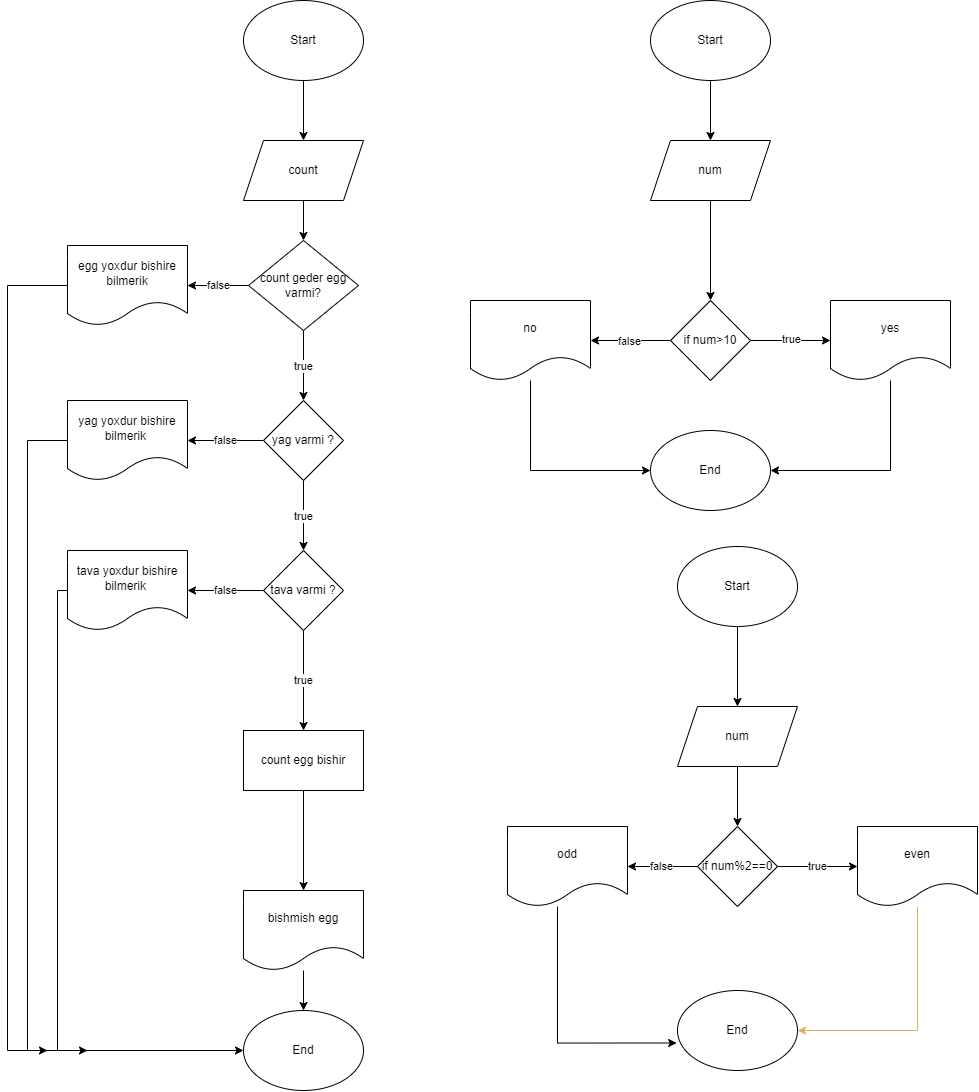

The diagram above was exported from draw.io. Its source (the exported page's mxGraphModel, read from the mxfile embedded in the PNG):
<mxGraphModel dx="2336" dy="580" grid="1" gridSize="10" guides="1" tooltips="1" connect="1" arrows="1" fold="1" page="1" pageScale="1" pageWidth="1169" pageHeight="1654" background="none" math="0" shadow="0">
  <root>
    <mxCell id="0" />
    <mxCell id="1" parent="0" />
    <mxCell id="POv_kao-Bw3zquSE9yzm-3" value="" style="edgeStyle=orthogonalEdgeStyle;rounded=0;orthogonalLoop=1;jettySize=auto;html=1;" edge="1" parent="1" source="POv_kao-Bw3zquSE9yzm-1" target="POv_kao-Bw3zquSE9yzm-2">
      <mxGeometry relative="1" as="geometry" />
    </mxCell>
    <mxCell id="POv_kao-Bw3zquSE9yzm-1" value="Start" style="ellipse;whiteSpace=wrap;html=1;" vertex="1" parent="1">
      <mxGeometry x="126" y="30" width="120" height="80" as="geometry" />
    </mxCell>
    <mxCell id="POv_kao-Bw3zquSE9yzm-7" value="" style="edgeStyle=orthogonalEdgeStyle;rounded=0;orthogonalLoop=1;jettySize=auto;html=1;" edge="1" parent="1" source="POv_kao-Bw3zquSE9yzm-2" target="POv_kao-Bw3zquSE9yzm-4">
      <mxGeometry relative="1" as="geometry" />
    </mxCell>
    <mxCell id="POv_kao-Bw3zquSE9yzm-2" value="count" style="shape=parallelogram;perimeter=parallelogramPerimeter;whiteSpace=wrap;html=1;fixedSize=1;" vertex="1" parent="1">
      <mxGeometry x="126" y="170" width="120" height="60" as="geometry" />
    </mxCell>
    <mxCell id="POv_kao-Bw3zquSE9yzm-6" value="true" style="edgeStyle=orthogonalEdgeStyle;rounded=0;orthogonalLoop=1;jettySize=auto;html=1;" edge="1" parent="1" source="POv_kao-Bw3zquSE9yzm-4" target="POv_kao-Bw3zquSE9yzm-5">
      <mxGeometry relative="1" as="geometry" />
    </mxCell>
    <mxCell id="POv_kao-Bw3zquSE9yzm-9" value="false" style="edgeStyle=orthogonalEdgeStyle;rounded=0;orthogonalLoop=1;jettySize=auto;html=1;" edge="1" parent="1" source="POv_kao-Bw3zquSE9yzm-4" target="POv_kao-Bw3zquSE9yzm-8">
      <mxGeometry relative="1" as="geometry" />
    </mxCell>
    <mxCell id="POv_kao-Bw3zquSE9yzm-4" value="count geder egg varmi?" style="rhombus;whiteSpace=wrap;html=1;" vertex="1" parent="1">
      <mxGeometry x="131" y="270" width="110" height="90" as="geometry" />
    </mxCell>
    <mxCell id="POv_kao-Bw3zquSE9yzm-11" value="false" style="edgeStyle=orthogonalEdgeStyle;rounded=0;orthogonalLoop=1;jettySize=auto;html=1;" edge="1" parent="1" source="POv_kao-Bw3zquSE9yzm-5" target="POv_kao-Bw3zquSE9yzm-10">
      <mxGeometry relative="1" as="geometry" />
    </mxCell>
    <mxCell id="POv_kao-Bw3zquSE9yzm-13" value="true" style="edgeStyle=orthogonalEdgeStyle;rounded=0;orthogonalLoop=1;jettySize=auto;html=1;" edge="1" parent="1" source="POv_kao-Bw3zquSE9yzm-5" target="POv_kao-Bw3zquSE9yzm-12">
      <mxGeometry relative="1" as="geometry" />
    </mxCell>
    <mxCell id="POv_kao-Bw3zquSE9yzm-5" value="yag varmi ?" style="rhombus;whiteSpace=wrap;html=1;" vertex="1" parent="1">
      <mxGeometry x="146" y="430" width="80" height="80" as="geometry" />
    </mxCell>
    <mxCell id="POv_kao-Bw3zquSE9yzm-27" style="edgeStyle=orthogonalEdgeStyle;rounded=0;orthogonalLoop=1;jettySize=auto;html=1;entryX=0;entryY=0.5;entryDx=0;entryDy=0;" edge="1" parent="1" source="POv_kao-Bw3zquSE9yzm-8" target="POv_kao-Bw3zquSE9yzm-21">
      <mxGeometry relative="1" as="geometry">
        <Array as="points">
          <mxPoint x="-110" y="315" />
          <mxPoint x="-110" y="1080" />
        </Array>
      </mxGeometry>
    </mxCell>
    <mxCell id="POv_kao-Bw3zquSE9yzm-8" value="egg yoxdur bishire bilmerik" style="shape=document;whiteSpace=wrap;html=1;boundedLbl=1;" vertex="1" parent="1">
      <mxGeometry x="-50" y="275" width="120" height="80" as="geometry" />
    </mxCell>
    <mxCell id="POv_kao-Bw3zquSE9yzm-28" style="edgeStyle=orthogonalEdgeStyle;rounded=0;orthogonalLoop=1;jettySize=auto;html=1;" edge="1" parent="1" source="POv_kao-Bw3zquSE9yzm-10">
      <mxGeometry relative="1" as="geometry">
        <mxPoint x="-70" y="1080" as="targetPoint" />
        <Array as="points">
          <mxPoint x="-90" y="470" />
          <mxPoint x="-90" y="1080" />
        </Array>
      </mxGeometry>
    </mxCell>
    <mxCell id="POv_kao-Bw3zquSE9yzm-10" value="yag yoxdur bishire bilmerik&amp;nbsp;" style="shape=document;whiteSpace=wrap;html=1;boundedLbl=1;" vertex="1" parent="1">
      <mxGeometry x="-50" y="430" width="120" height="80" as="geometry" />
    </mxCell>
    <mxCell id="POv_kao-Bw3zquSE9yzm-15" value="false" style="edgeStyle=orthogonalEdgeStyle;rounded=0;orthogonalLoop=1;jettySize=auto;html=1;" edge="1" parent="1" source="POv_kao-Bw3zquSE9yzm-12" target="POv_kao-Bw3zquSE9yzm-14">
      <mxGeometry relative="1" as="geometry" />
    </mxCell>
    <mxCell id="POv_kao-Bw3zquSE9yzm-18" value="true" style="edgeStyle=orthogonalEdgeStyle;rounded=0;orthogonalLoop=1;jettySize=auto;html=1;" edge="1" parent="1" source="POv_kao-Bw3zquSE9yzm-12" target="POv_kao-Bw3zquSE9yzm-17">
      <mxGeometry relative="1" as="geometry" />
    </mxCell>
    <mxCell id="POv_kao-Bw3zquSE9yzm-12" value="tava varmi ?" style="rhombus;whiteSpace=wrap;html=1;" vertex="1" parent="1">
      <mxGeometry x="146" y="580" width="80" height="80" as="geometry" />
    </mxCell>
    <mxCell id="POv_kao-Bw3zquSE9yzm-29" style="edgeStyle=orthogonalEdgeStyle;rounded=0;orthogonalLoop=1;jettySize=auto;html=1;exitX=0;exitY=0.5;exitDx=0;exitDy=0;" edge="1" parent="1" source="POv_kao-Bw3zquSE9yzm-14">
      <mxGeometry relative="1" as="geometry">
        <mxPoint x="-30" y="1080" as="targetPoint" />
        <Array as="points">
          <mxPoint x="-60" y="620" />
          <mxPoint x="-60" y="1080" />
        </Array>
      </mxGeometry>
    </mxCell>
    <mxCell id="POv_kao-Bw3zquSE9yzm-14" value="tava yoxdur bishire bilmerik&amp;nbsp;" style="shape=document;whiteSpace=wrap;html=1;boundedLbl=1;" vertex="1" parent="1">
      <mxGeometry x="-50" y="580" width="120" height="80" as="geometry" />
    </mxCell>
    <mxCell id="POv_kao-Bw3zquSE9yzm-20" value="" style="edgeStyle=orthogonalEdgeStyle;rounded=0;orthogonalLoop=1;jettySize=auto;html=1;" edge="1" parent="1" source="POv_kao-Bw3zquSE9yzm-17" target="POv_kao-Bw3zquSE9yzm-19">
      <mxGeometry relative="1" as="geometry" />
    </mxCell>
    <mxCell id="POv_kao-Bw3zquSE9yzm-17" value="count egg bishir" style="rounded=0;whiteSpace=wrap;html=1;" vertex="1" parent="1">
      <mxGeometry x="126" y="760" width="120" height="60" as="geometry" />
    </mxCell>
    <mxCell id="POv_kao-Bw3zquSE9yzm-22" value="" style="edgeStyle=orthogonalEdgeStyle;rounded=0;orthogonalLoop=1;jettySize=auto;html=1;" edge="1" parent="1" source="POv_kao-Bw3zquSE9yzm-19" target="POv_kao-Bw3zquSE9yzm-21">
      <mxGeometry relative="1" as="geometry" />
    </mxCell>
    <mxCell id="POv_kao-Bw3zquSE9yzm-19" value="bishmish egg" style="shape=document;whiteSpace=wrap;html=1;boundedLbl=1;" vertex="1" parent="1">
      <mxGeometry x="126" y="920" width="120" height="80" as="geometry" />
    </mxCell>
    <mxCell id="POv_kao-Bw3zquSE9yzm-21" value="End" style="ellipse;whiteSpace=wrap;html=1;" vertex="1" parent="1">
      <mxGeometry x="126" y="1040" width="120" height="80" as="geometry" />
    </mxCell>
    <mxCell id="POv_kao-Bw3zquSE9yzm-32" value="" style="edgeStyle=orthogonalEdgeStyle;rounded=0;orthogonalLoop=1;jettySize=auto;html=1;" edge="1" parent="1" source="POv_kao-Bw3zquSE9yzm-30" target="POv_kao-Bw3zquSE9yzm-31">
      <mxGeometry relative="1" as="geometry" />
    </mxCell>
    <mxCell id="POv_kao-Bw3zquSE9yzm-30" value="Start" style="ellipse;whiteSpace=wrap;html=1;" vertex="1" parent="1">
      <mxGeometry x="533" y="30" width="120" height="80" as="geometry" />
    </mxCell>
    <mxCell id="POv_kao-Bw3zquSE9yzm-34" value="" style="edgeStyle=orthogonalEdgeStyle;rounded=0;orthogonalLoop=1;jettySize=auto;html=1;" edge="1" parent="1" source="POv_kao-Bw3zquSE9yzm-31" target="POv_kao-Bw3zquSE9yzm-33">
      <mxGeometry relative="1" as="geometry" />
    </mxCell>
    <mxCell id="POv_kao-Bw3zquSE9yzm-31" value="num" style="shape=parallelogram;perimeter=parallelogramPerimeter;whiteSpace=wrap;html=1;fixedSize=1;" vertex="1" parent="1">
      <mxGeometry x="533" y="170" width="120" height="60" as="geometry" />
    </mxCell>
    <mxCell id="POv_kao-Bw3zquSE9yzm-36" value="" style="edgeStyle=orthogonalEdgeStyle;rounded=0;orthogonalLoop=1;jettySize=auto;html=1;" edge="1" parent="1" source="POv_kao-Bw3zquSE9yzm-33" target="POv_kao-Bw3zquSE9yzm-35">
      <mxGeometry relative="1" as="geometry" />
    </mxCell>
    <mxCell id="POv_kao-Bw3zquSE9yzm-37" value="true" style="edgeLabel;html=1;align=center;verticalAlign=middle;resizable=0;points=[];" vertex="1" connectable="0" parent="POv_kao-Bw3zquSE9yzm-36">
      <mxGeometry x="-0.0111" y="2" relative="1" as="geometry">
        <mxPoint as="offset" />
      </mxGeometry>
    </mxCell>
    <mxCell id="POv_kao-Bw3zquSE9yzm-39" value="" style="edgeStyle=orthogonalEdgeStyle;rounded=0;orthogonalLoop=1;jettySize=auto;html=1;" edge="1" parent="1" source="POv_kao-Bw3zquSE9yzm-33" target="POv_kao-Bw3zquSE9yzm-38">
      <mxGeometry relative="1" as="geometry" />
    </mxCell>
    <mxCell id="POv_kao-Bw3zquSE9yzm-40" value="false" style="edgeLabel;html=1;align=center;verticalAlign=middle;resizable=0;points=[];" vertex="1" connectable="0" parent="POv_kao-Bw3zquSE9yzm-39">
      <mxGeometry x="0.0222" relative="1" as="geometry">
        <mxPoint as="offset" />
      </mxGeometry>
    </mxCell>
    <mxCell id="POv_kao-Bw3zquSE9yzm-33" value="if num&amp;gt;10" style="rhombus;whiteSpace=wrap;html=1;" vertex="1" parent="1">
      <mxGeometry x="553" y="330" width="80" height="80" as="geometry" />
    </mxCell>
    <mxCell id="POv_kao-Bw3zquSE9yzm-49" style="edgeStyle=orthogonalEdgeStyle;rounded=0;orthogonalLoop=1;jettySize=auto;html=1;entryX=1;entryY=0.5;entryDx=0;entryDy=0;" edge="1" parent="1" source="POv_kao-Bw3zquSE9yzm-35" target="POv_kao-Bw3zquSE9yzm-48">
      <mxGeometry relative="1" as="geometry">
        <Array as="points">
          <mxPoint x="773" y="500" />
        </Array>
      </mxGeometry>
    </mxCell>
    <mxCell id="POv_kao-Bw3zquSE9yzm-35" value="yes" style="shape=document;whiteSpace=wrap;html=1;boundedLbl=1;" vertex="1" parent="1">
      <mxGeometry x="713" y="330" width="120" height="80" as="geometry" />
    </mxCell>
    <mxCell id="POv_kao-Bw3zquSE9yzm-50" style="edgeStyle=orthogonalEdgeStyle;rounded=0;orthogonalLoop=1;jettySize=auto;html=1;entryX=0;entryY=0.5;entryDx=0;entryDy=0;" edge="1" parent="1" source="POv_kao-Bw3zquSE9yzm-38" target="POv_kao-Bw3zquSE9yzm-48">
      <mxGeometry relative="1" as="geometry">
        <Array as="points">
          <mxPoint x="413" y="500" />
        </Array>
      </mxGeometry>
    </mxCell>
    <mxCell id="POv_kao-Bw3zquSE9yzm-38" value="no" style="shape=document;whiteSpace=wrap;html=1;boundedLbl=1;" vertex="1" parent="1">
      <mxGeometry x="353" y="330" width="120" height="80" as="geometry" />
    </mxCell>
    <mxCell id="POv_kao-Bw3zquSE9yzm-43" value="" style="edgeStyle=orthogonalEdgeStyle;rounded=0;orthogonalLoop=1;jettySize=auto;html=1;" edge="1" parent="1" source="POv_kao-Bw3zquSE9yzm-41" target="POv_kao-Bw3zquSE9yzm-42">
      <mxGeometry relative="1" as="geometry" />
    </mxCell>
    <mxCell id="POv_kao-Bw3zquSE9yzm-41" value="Start" style="ellipse;whiteSpace=wrap;html=1;" vertex="1" parent="1">
      <mxGeometry x="560" y="576" width="120" height="80" as="geometry" />
    </mxCell>
    <mxCell id="POv_kao-Bw3zquSE9yzm-45" value="" style="edgeStyle=orthogonalEdgeStyle;rounded=0;orthogonalLoop=1;jettySize=auto;html=1;" edge="1" parent="1" source="POv_kao-Bw3zquSE9yzm-42" target="POv_kao-Bw3zquSE9yzm-44">
      <mxGeometry relative="1" as="geometry" />
    </mxCell>
    <mxCell id="POv_kao-Bw3zquSE9yzm-42" value="num" style="shape=parallelogram;perimeter=parallelogramPerimeter;whiteSpace=wrap;html=1;fixedSize=1;" vertex="1" parent="1">
      <mxGeometry x="560" y="736" width="120" height="60" as="geometry" />
    </mxCell>
    <mxCell id="POv_kao-Bw3zquSE9yzm-51" value="true" style="edgeStyle=orthogonalEdgeStyle;rounded=0;orthogonalLoop=1;jettySize=auto;html=1;" edge="1" parent="1" source="POv_kao-Bw3zquSE9yzm-44" target="POv_kao-Bw3zquSE9yzm-46">
      <mxGeometry relative="1" as="geometry" />
    </mxCell>
    <mxCell id="POv_kao-Bw3zquSE9yzm-52" value="false" style="edgeStyle=orthogonalEdgeStyle;rounded=0;orthogonalLoop=1;jettySize=auto;html=1;" edge="1" parent="1" source="POv_kao-Bw3zquSE9yzm-44" target="POv_kao-Bw3zquSE9yzm-47">
      <mxGeometry relative="1" as="geometry" />
    </mxCell>
    <mxCell id="POv_kao-Bw3zquSE9yzm-44" value="if num%2==0" style="rhombus;whiteSpace=wrap;html=1;" vertex="1" parent="1">
      <mxGeometry x="580" y="856" width="80" height="80" as="geometry" />
    </mxCell>
    <mxCell id="POv_kao-Bw3zquSE9yzm-55" style="edgeStyle=orthogonalEdgeStyle;rounded=0;orthogonalLoop=1;jettySize=auto;html=1;entryX=1;entryY=0.5;entryDx=0;entryDy=0;fillColor=#fff2cc;strokeColor=#d6b656;" edge="1" parent="1" source="POv_kao-Bw3zquSE9yzm-46" target="POv_kao-Bw3zquSE9yzm-53">
      <mxGeometry relative="1" as="geometry">
        <Array as="points">
          <mxPoint x="800" y="1060" />
        </Array>
      </mxGeometry>
    </mxCell>
    <mxCell id="POv_kao-Bw3zquSE9yzm-46" value="even" style="shape=document;whiteSpace=wrap;html=1;boundedLbl=1;" vertex="1" parent="1">
      <mxGeometry x="740" y="856" width="120" height="80" as="geometry" />
    </mxCell>
    <mxCell id="POv_kao-Bw3zquSE9yzm-47" value="odd" style="shape=document;whiteSpace=wrap;html=1;boundedLbl=1;" vertex="1" parent="1">
      <mxGeometry x="390" y="856" width="120" height="80" as="geometry" />
    </mxCell>
    <mxCell id="POv_kao-Bw3zquSE9yzm-48" value="End" style="ellipse;whiteSpace=wrap;html=1;" vertex="1" parent="1">
      <mxGeometry x="533" y="460" width="120" height="80" as="geometry" />
    </mxCell>
    <mxCell id="POv_kao-Bw3zquSE9yzm-53" value="End" style="ellipse;whiteSpace=wrap;html=1;" vertex="1" parent="1">
      <mxGeometry x="560" y="1020" width="120" height="80" as="geometry" />
    </mxCell>
    <mxCell id="POv_kao-Bw3zquSE9yzm-54" style="edgeStyle=orthogonalEdgeStyle;rounded=0;orthogonalLoop=1;jettySize=auto;html=1;entryX=-0.007;entryY=0.656;entryDx=0;entryDy=0;entryPerimeter=0;" edge="1" parent="1" source="POv_kao-Bw3zquSE9yzm-47" target="POv_kao-Bw3zquSE9yzm-53">
      <mxGeometry relative="1" as="geometry">
        <Array as="points">
          <mxPoint x="440" y="1073" />
        </Array>
      </mxGeometry>
    </mxCell>
  </root>
</mxGraphModel>